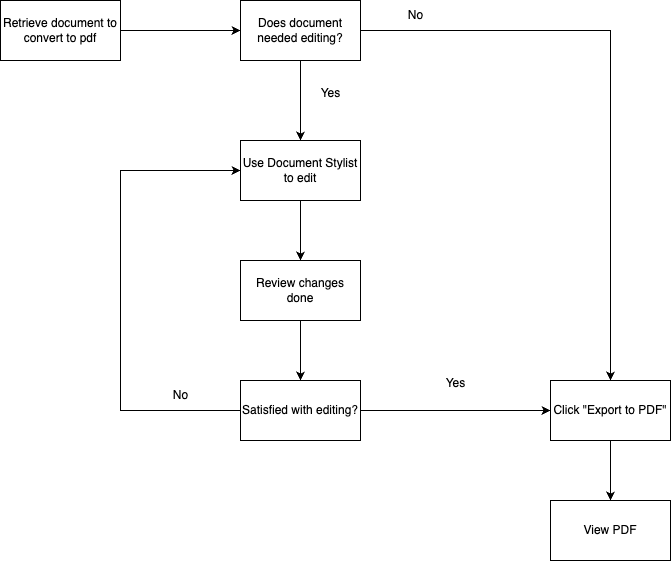

The diagram above was exported from draw.io. Its source (the exported page's mxGraphModel, read from the mxfile embedded in the PNG):
<mxGraphModel dx="1018" dy="686" grid="1" gridSize="10" guides="1" tooltips="1" connect="1" arrows="1" fold="1" page="1" pageScale="1" pageWidth="850" pageHeight="1100" math="0" shadow="0">
  <root>
    <mxCell id="0" />
    <mxCell id="1" parent="0" />
    <mxCell id="zGzV0iZC8ZRY-BF44Z0z-3" style="edgeStyle=orthogonalEdgeStyle;rounded=0;orthogonalLoop=1;jettySize=auto;html=1;entryX=0;entryY=0.5;entryDx=0;entryDy=0;" edge="1" parent="1" source="zGzV0iZC8ZRY-BF44Z0z-1" target="zGzV0iZC8ZRY-BF44Z0z-2">
      <mxGeometry relative="1" as="geometry" />
    </mxCell>
    <mxCell id="zGzV0iZC8ZRY-BF44Z0z-1" value="Retrieve document to convert to pdf" style="rounded=0;whiteSpace=wrap;html=1;" vertex="1" parent="1">
      <mxGeometry x="70" y="50" width="120" height="60" as="geometry" />
    </mxCell>
    <mxCell id="zGzV0iZC8ZRY-BF44Z0z-6" value="" style="edgeStyle=orthogonalEdgeStyle;rounded=0;orthogonalLoop=1;jettySize=auto;html=1;" edge="1" parent="1" source="zGzV0iZC8ZRY-BF44Z0z-2" target="zGzV0iZC8ZRY-BF44Z0z-5">
      <mxGeometry relative="1" as="geometry" />
    </mxCell>
    <mxCell id="zGzV0iZC8ZRY-BF44Z0z-11" style="edgeStyle=orthogonalEdgeStyle;rounded=0;orthogonalLoop=1;jettySize=auto;html=1;entryX=0.5;entryY=0;entryDx=0;entryDy=0;" edge="1" parent="1" source="zGzV0iZC8ZRY-BF44Z0z-2" target="zGzV0iZC8ZRY-BF44Z0z-7">
      <mxGeometry relative="1" as="geometry" />
    </mxCell>
    <mxCell id="zGzV0iZC8ZRY-BF44Z0z-2" value="Does document needed editing?" style="rounded=0;whiteSpace=wrap;html=1;" vertex="1" parent="1">
      <mxGeometry x="310" y="50" width="120" height="60" as="geometry" />
    </mxCell>
    <mxCell id="zGzV0iZC8ZRY-BF44Z0z-4" value="No" style="text;html=1;align=center;verticalAlign=middle;resizable=0;points=[];autosize=1;strokeColor=none;fillColor=none;" vertex="1" parent="1">
      <mxGeometry x="465" y="50" width="40" height="30" as="geometry" />
    </mxCell>
    <mxCell id="zGzV0iZC8ZRY-BF44Z0z-13" value="" style="edgeStyle=orthogonalEdgeStyle;rounded=0;orthogonalLoop=1;jettySize=auto;html=1;" edge="1" parent="1" source="zGzV0iZC8ZRY-BF44Z0z-5" target="zGzV0iZC8ZRY-BF44Z0z-10">
      <mxGeometry relative="1" as="geometry" />
    </mxCell>
    <mxCell id="zGzV0iZC8ZRY-BF44Z0z-5" value="Use Document Stylist to edit" style="rounded=0;whiteSpace=wrap;html=1;" vertex="1" parent="1">
      <mxGeometry x="310" y="190" width="120" height="60" as="geometry" />
    </mxCell>
    <mxCell id="zGzV0iZC8ZRY-BF44Z0z-9" value="" style="edgeStyle=orthogonalEdgeStyle;rounded=0;orthogonalLoop=1;jettySize=auto;html=1;" edge="1" parent="1" source="zGzV0iZC8ZRY-BF44Z0z-7" target="zGzV0iZC8ZRY-BF44Z0z-8">
      <mxGeometry relative="1" as="geometry" />
    </mxCell>
    <mxCell id="zGzV0iZC8ZRY-BF44Z0z-7" value="Click &quot;Export to PDF&quot;" style="rounded=0;whiteSpace=wrap;html=1;" vertex="1" parent="1">
      <mxGeometry x="620" y="430" width="120" height="60" as="geometry" />
    </mxCell>
    <mxCell id="zGzV0iZC8ZRY-BF44Z0z-8" value="View PDF" style="rounded=0;whiteSpace=wrap;html=1;" vertex="1" parent="1">
      <mxGeometry x="620" y="550" width="120" height="60" as="geometry" />
    </mxCell>
    <mxCell id="zGzV0iZC8ZRY-BF44Z0z-16" value="" style="edgeStyle=orthogonalEdgeStyle;rounded=0;orthogonalLoop=1;jettySize=auto;html=1;" edge="1" parent="1" source="zGzV0iZC8ZRY-BF44Z0z-10" target="zGzV0iZC8ZRY-BF44Z0z-15">
      <mxGeometry relative="1" as="geometry" />
    </mxCell>
    <mxCell id="zGzV0iZC8ZRY-BF44Z0z-10" value="Review changes done" style="rounded=0;whiteSpace=wrap;html=1;" vertex="1" parent="1">
      <mxGeometry x="310" y="310" width="120" height="60" as="geometry" />
    </mxCell>
    <mxCell id="zGzV0iZC8ZRY-BF44Z0z-12" value="Yes" style="text;html=1;align=center;verticalAlign=middle;resizable=0;points=[];autosize=1;strokeColor=none;fillColor=none;" vertex="1" parent="1">
      <mxGeometry x="380" y="128" width="40" height="30" as="geometry" />
    </mxCell>
    <mxCell id="zGzV0iZC8ZRY-BF44Z0z-17" style="edgeStyle=orthogonalEdgeStyle;rounded=0;orthogonalLoop=1;jettySize=auto;html=1;" edge="1" parent="1" source="zGzV0iZC8ZRY-BF44Z0z-15" target="zGzV0iZC8ZRY-BF44Z0z-7">
      <mxGeometry relative="1" as="geometry" />
    </mxCell>
    <mxCell id="zGzV0iZC8ZRY-BF44Z0z-19" style="edgeStyle=orthogonalEdgeStyle;rounded=0;orthogonalLoop=1;jettySize=auto;html=1;entryX=0;entryY=0.5;entryDx=0;entryDy=0;" edge="1" parent="1" source="zGzV0iZC8ZRY-BF44Z0z-15" target="zGzV0iZC8ZRY-BF44Z0z-5">
      <mxGeometry relative="1" as="geometry">
        <Array as="points">
          <mxPoint x="190" y="460" />
          <mxPoint x="190" y="220" />
        </Array>
      </mxGeometry>
    </mxCell>
    <mxCell id="zGzV0iZC8ZRY-BF44Z0z-15" value="Satisfied with editing?" style="rounded=0;whiteSpace=wrap;html=1;" vertex="1" parent="1">
      <mxGeometry x="310" y="430" width="120" height="60" as="geometry" />
    </mxCell>
    <mxCell id="zGzV0iZC8ZRY-BF44Z0z-18" value="Yes" style="text;html=1;align=center;verticalAlign=middle;resizable=0;points=[];autosize=1;strokeColor=none;fillColor=none;" vertex="1" parent="1">
      <mxGeometry x="505" y="418" width="40" height="30" as="geometry" />
    </mxCell>
    <mxCell id="zGzV0iZC8ZRY-BF44Z0z-20" value="No" style="text;html=1;align=center;verticalAlign=middle;resizable=0;points=[];autosize=1;strokeColor=none;fillColor=none;" vertex="1" parent="1">
      <mxGeometry x="230" y="430" width="40" height="30" as="geometry" />
    </mxCell>
  </root>
</mxGraphModel>